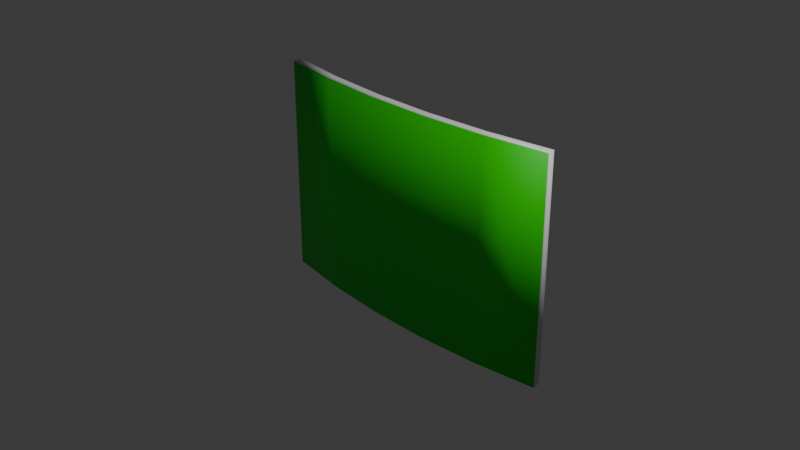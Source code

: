 # Source: monitor.blend  (saved by Blender 5.0.119; exported with 4.5.12 LTS)
import bpy
from mathutils import Matrix  # noqa: F401  (used for matrix-valued properties, if any)

bpy.ops.wm.read_factory_settings(use_empty=True)
scene = bpy.context.scene
scene.name = 'Scene'

# ---- collections
col_collection = bpy.data.collections.new('Collection'); scene.collection.children.link(col_collection)

# ---- materials (node trees are filled in below, after node groups)
mat_material = bpy.data.materials.new('Material')
mat_material.alpha_threshold = 0.0
mat_material.use_backface_culling_lightprobe_volume = False
mat_material.roughness = 0.5
mat_material.line_color = (0.0, 0.0, 0.0, 1.0)
mat_material_001 = bpy.data.materials.new('Material.001')

# ---- material node trees
mat_material.use_nodes = True; mat_material.node_tree.nodes.clear()
_N = mat_material.node_tree.nodes; _L = mat_material.node_tree.links
n0 = _N.new('ShaderNodeOutputMaterial'); n0.name = 'Material Output'; n0.location = (200, 100)
n1 = _N.new('ShaderNodeBsdfPrincipled'); n1.name = 'Principled BSDF'; n1.location = (-200, 100)
_L.new(n1.outputs[0], n0.inputs[0])
n0.is_active_output = True
mat_material_001.use_nodes = True; mat_material_001.node_tree.nodes.clear()
_N = mat_material_001.node_tree.nodes; _L = mat_material_001.node_tree.links
n0 = _N.new('ShaderNodeBsdfPrincipled'); n0.name = 'Principled BSDF'; n0.location = (-200, 100)
n0.inputs[0].default_value = (0.001105, 0.8, 0.0, 1.0)
n1 = _N.new('ShaderNodeOutputMaterial'); n1.name = 'Material Output'; n1.location = (200, 100)
_L.new(n0.outputs[0], n1.inputs[0])
n1.is_active_output = True

# ---- world
world_world = bpy.data.worlds.new('World'); scene.world = world_world
world_world.use_nodes = True; world_world.node_tree.nodes.clear()
_N = world_world.node_tree.nodes; _L = world_world.node_tree.links
n0 = _N.new('ShaderNodeOutputWorld'); n0.name = 'World Output'; n0.location = (200, 100)
n1 = _N.new('ShaderNodeBackground'); n1.name = 'Background'; n1.location = (-200, 100)
n1.inputs[0].default_value = (0.05088, 0.05088, 0.05088, 1.0)
_L.new(n1.outputs[0], n0.inputs[0])
n0.is_active_output = True
world_world.color = (0.05088, 0.05088, 0.05088)
world_world.sun_shadow_jitter_overblur = 0.0

# ---- cameras
cam_camera = bpy.data.cameras.new('Camera')
cam_camera.clip_end = 100.0
cam_camera.ortho_scale = 7.314

# ---- lights
light_light = bpy.data.lights.new('Light', 'POINT')
light_light.energy = 1000.0
light_light.shadow_soft_size = 0.1

# ---- meshes
me_cube = bpy.data.meshes.new('Cube')
me_cube.from_pydata([(-1.754, 0.2082, 1.225), (-1.754, 0.2082, -1.225), (1.754, 0.2082, 1.225), (1.754, 0.2082, -1.225), (-1.771, 0.1126, 1.225), (-1.771, 0.1126, -1.225), (1.771, 0.1126, 1.225), (1.771, 0.1126, -1.225), (-1.067, 0.009552, -1.225), (-0.3561, -0.04212, -1.225), (0.3561, -0.04212, -1.225), (1.067, 0.009552, -1.225), (-1.056, 0.1061, 1.225), (-0.3526, 0.05498, 1.225), (0.3526, 0.05498, 1.225), (1.056, 0.1061, 1.225), (1.067, 0.009552, 1.225), (0.3561, -0.04212, 1.225), (-0.3561, -0.04212, 1.225), (-1.067, 0.009552, 1.225), (1.056, 0.1061, -1.225), (0.3526, 0.05498, -1.225), (-0.3526, 0.05498, -1.225), (-1.056, 0.1061, -1.225)], [], [(15, 16, 6, 2), (3, 2, 6, 7), (8, 19, 4, 5), (11, 20, 3, 7), (20, 15, 2, 3), (5, 4, 0, 1), (1, 0, 12, 23), (23, 12, 13, 22), (22, 13, 14, 21), (21, 14, 15, 20), (5, 1, 23, 8), (8, 23, 22, 9), (9, 22, 21, 10), (10, 21, 20, 11), (7, 6, 16, 11), (11, 16, 17, 10), (10, 17, 18, 9), (9, 18, 19, 8), (0, 4, 19, 12), (12, 19, 18, 13), (13, 18, 17, 14), (14, 17, 16, 15)])
me_cube.polygons.foreach_set('use_smooth', [True] * 22)
me_cube.polygons.foreach_set('material_index', [0, 0, 1, 0, 0, 0, 0, 0, 0, 0, 0, 0, 0, 0, 1, 1, 1, 1, 0, 0, 0, 0])
_uv = me_cube.uv_layers.new(name='UVMap')
_uv.uv.foreach_set('vector', [0.625, 0.7, 0.875, 0.7, 0.875, 0.75, 0.625, 0.75, 0.375, 0.75, 0.625, 0.75, 0.625, 1.0, 0.375, 1.0, 0.8012, 1.002, 0.8012, 0.002126, 1.0, 0.002126, 1.0, 1.002, 0.125, 0.7, 0.375, 0.7, 0.375, 0.75, 0.125, 0.75, 0.375, 0.7, 0.625, 0.7, 0.625, 0.75, 0.375, 0.75, 0.375, 0.25, 0.625, 0.25, 0.625, 0.5, 0.375, 0.5, 0.375, 0.5, 0.625, 0.5, 0.625, 0.55, 0.375, 0.55, 0.375, 0.55, 0.625, 0.55, 0.625, 0.6, 0.375, 0.6, 0.375, 0.6, 0.625, 0.6, 0.625, 0.65, 0.375, 0.65, 0.375, 0.65, 0.625, 0.65, 0.625, 0.7, 0.375, 0.7, 0.125, 0.5, 0.375, 0.5, 0.375, 0.55, 0.125, 0.55, 0.125, 0.55, 0.375, 0.55, 0.375, 0.6, 0.125, 0.6, 0.125, 0.6, 0.375, 0.6, 0.375, 0.65, 0.125, 0.65, 0.125, 0.65, 0.375, 0.65, 0.375, 0.7, 0.125, 0.7, 0.0001417, 1.002, 0.0001418, 0.002126, 0.1991, 0.002126, 0.1991, 1.002, 0.1991, 1.002, 0.1991, 0.002126, 0.3996, 0.002126, 0.3996, 1.002, 0.3996, 1.002, 0.3996, 0.002126, 0.6007, 0.002126, 0.6007, 1.002, 0.6007, 1.002, 0.6007, 0.002126, 0.8012, 0.002126, 0.8012, 1.002, 0.625, 0.5, 0.875, 0.5, 0.875, 0.55, 0.625, 0.55, 0.625, 0.55, 0.875, 0.55, 0.875, 0.6, 0.625, 0.6, 0.625, 0.6, 0.875, 0.6, 0.875, 0.65, 0.625, 0.65, 0.625, 0.65, 0.875, 0.65, 0.875, 0.7, 0.625, 0.7])
me_cube.materials.append(mat_material)
me_cube.materials.append(mat_material_001)
me_cube.use_mirror_vertex_groups = False
me_cube.update()

# ---- objects
ob_cube = bpy.data.objects.new('Cube', me_cube)
ob_light = bpy.data.objects.new('Light', light_light)
ob_camera = bpy.data.objects.new('Camera', cam_camera)

# ---- transforms, parenting, visibility, modifiers, constraints
ob_cube.location = (0.0, 0.0, 0.0)
ob_cube.lock_rotations_4d = False
ob_cube.empty_display_type = 'ARROWS'
ob_cube.lineart.crease_threshold = 0.0
ob_light.location = (4.076, 1.005, 5.904)
ob_light.rotation_euler = (0.6503, 0.05522, 1.866)
ob_light.lock_rotations_4d = False
ob_light.empty_display_type = 'ARROWS'
ob_light.color = (0.0, 0.0, 0.0, 0.0)
ob_light.lineart.crease_threshold = 0.0
ob_camera.location = (7.359, -6.926, 4.958)
ob_camera.rotation_euler = (1.109, 0.0, 0.8149)
ob_camera.lock_rotations_4d = False
ob_camera.empty_display_type = 'ARROWS'
ob_camera.color = (0.0, 0.0, 0.0, 0.0)
ob_camera.display_type = 'WIRE'
ob_camera.lineart.crease_threshold = 0.0

# ---- collection membership
col_collection.objects.link(ob_cube)
col_collection.objects.link(ob_light)
col_collection.objects.link(ob_camera)

# ---- scene / render settings (as saved in the file)
scene.camera = ob_camera
scene.frame_start = 1; scene.frame_end = 250; scene.frame_set(1)
scene.render.engine = 'BLENDER_EEVEE_NEXT'
scene.render.bake_bias = 0.0
scene.render.bake_samples = 0
scene.cycles.sampling_pattern = 'TABULATED_SOBOL'
scene.eevee.use_volume_custom_range = False
bpy.context.view_layer.update()
